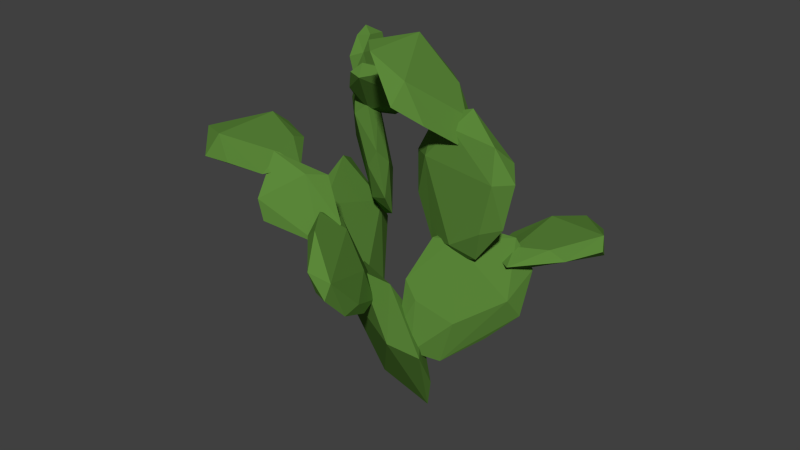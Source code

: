 # Source: pricklypear3.blend  (saved by Blender 2.72.0; exported with 4.5.12 LTS)
import bpy
from mathutils import Matrix  # noqa: F401  (used for matrix-valued properties, if any)

bpy.ops.wm.read_factory_settings(use_empty=True)
scene = bpy.context.scene
scene.name = 'Scene'

# ---- collections
col_collection_1 = bpy.data.collections.new('Collection 1'); scene.collection.children.link(col_collection_1)

# ---- materials (node trees are filled in below, after node groups)
mat_cactus = bpy.data.materials.new('cactus')
mat_cactus.alpha_threshold = 0.0
mat_cactus.use_transparent_shadow = False
mat_cactus.diffuse_color = (0.1063, 0.2462, 0.04208, 1.0)
mat_cactus.roughness = 0.5
mat_cactus.specular_intensity = 0.0

# ---- material node trees

# ---- world
world_world = bpy.data.worlds.new('World'); scene.world = world_world
world_world.color = (0.05088, 0.05088, 0.05088)
world_world.use_sun_shadow = False
world_world.sun_shadow_jitter_overblur = 0.0
world_world.cycles.sampling_method = 'MANUAL'
world_world.cycles.sample_map_resolution = 256

# ---- meshes
me_icosphere_017 = bpy.data.meshes.new('Icosphere.017')
me_icosphere_017.from_pydata([(0.0, 1.355e-09, -1.0), (0.7236, -0.2748, -0.4472), (-0.2764, -0.4447, -0.4472), (-0.8944, 1.355e-09, -0.4472), (-0.2764, 0.4447, -0.4472), (0.7236, 0.2748, -0.4472), (0.3968, -0.6384, 0.4054), (-1.039, -0.3945, 0.4054), (-1.039, 0.3945, 0.4054), (0.3968, 0.6384, 0.4054), (1.284, 5.255e-10, 0.4054), (7.597e-07, 1.375e-09, 1.188), (-0.1625, -0.2614, -0.8507), (0.4253, -0.1615, -0.8507), (0.2629, -0.4229, -0.5257), (0.8506, 1.355e-09, -0.5257), (0.4253, 0.1615, -0.8507), (-0.5257, 1.355e-09, -0.8507), (-0.6882, -0.2614, -0.5257), (-0.1625, 0.2614, -0.8507), (-0.6882, 0.2614, -0.5257), (0.2629, 0.4229, -0.5257), (1.103, -0.1873, -0.06215), (1.103, 0.1873, -0.06215), (1.439e-07, -0.6062, -0.06215), (0.6817, -0.4904, -0.06215), (-1.103, -0.1873, -0.06215), (-0.6817, -0.4904, -0.06215), (-0.6817, 0.4904, -0.06215), (-1.103, 0.1873, -0.06215), (0.6817, 0.4904, -0.06215), (1.439e-07, 0.6062, -0.06215), (0.988, -0.3752, 0.5181), (-0.3774, -0.6071, 0.5181), (-1.221, 5.255e-10, 0.5181), (-0.3774, 0.6071, 0.5181), (0.988, 0.3752, 0.5181), (0.2786, -0.4482, 0.9314), (0.9016, 1.375e-09, 0.9314), (-0.7294, -0.277, 0.9314), (-0.7294, 0.277, 0.9314), (0.2786, 0.4482, 0.9314)], [], [(0, 13, 12), (1, 13, 15), (0, 12, 17), (0, 17, 19), (0, 19, 16), (1, 15, 22), (2, 14, 24), (3, 18, 26), (4, 20, 28), (5, 21, 30), (1, 22, 25), (2, 24, 27), (3, 26, 29), (4, 28, 31), (5, 30, 23), (6, 32, 37), (7, 33, 39), (8, 34, 40), (9, 35, 41), (10, 36, 38), (12, 14, 2), (12, 13, 14), (13, 1, 14), (15, 16, 5), (15, 13, 16), (13, 0, 16), (17, 18, 3), (17, 12, 18), (12, 2, 18), (19, 20, 4), (19, 17, 20), (17, 3, 20), (16, 21, 5), (16, 19, 21), (19, 4, 21), (22, 23, 10), (22, 15, 23), (15, 5, 23), (24, 25, 6), (24, 14, 25), (14, 1, 25), (26, 27, 7), (26, 18, 27), (18, 2, 27), (28, 29, 8), (28, 20, 29), (20, 3, 29), (30, 31, 9), (30, 21, 31), (21, 4, 31), (25, 32, 6), (25, 22, 32), (22, 10, 32), (27, 33, 7), (27, 24, 33), (24, 6, 33), (29, 34, 8), (29, 26, 34), (26, 7, 34), (31, 35, 9), (31, 28, 35), (28, 8, 35), (23, 36, 10), (23, 30, 36), (30, 9, 36), (37, 38, 11), (37, 32, 38), (32, 10, 38), (39, 37, 11), (39, 33, 37), (33, 6, 37), (40, 39, 11), (40, 34, 39), (34, 7, 39), (41, 40, 11), (41, 35, 40), (35, 8, 40), (38, 41, 11), (38, 36, 41), (36, 9, 41)])
me_icosphere_017.materials.append(mat_cactus)
me_icosphere_017.use_remesh_preserve_volume = False
me_icosphere_017.use_remesh_preserve_attributes = False
me_icosphere_017.use_mirror_vertex_groups = False
me_icosphere_017.update()
me_icosphere_016 = bpy.data.meshes.new('Icosphere.016')
me_icosphere_016.from_pydata([(0.0, 1.355e-09, -1.0), (0.7236, -0.2748, -0.4472), (-0.2764, -0.4447, -0.4472), (-0.8944, 1.355e-09, -0.4472), (-0.2764, 0.4447, -0.4472), (0.7236, 0.2748, -0.4472), (0.3968, -0.6384, 0.4054), (-1.039, -0.3945, 0.4054), (-1.039, 0.3945, 0.4054), (0.3968, 0.6384, 0.4054), (1.284, 5.255e-10, 0.4054), (7.597e-07, 1.375e-09, 1.188), (-0.1625, -0.2614, -0.8507), (0.4253, -0.1615, -0.8507), (0.2629, -0.4229, -0.5257), (0.8506, 1.355e-09, -0.5257), (0.4253, 0.1615, -0.8507), (-0.5257, 1.355e-09, -0.8507), (-0.6882, -0.2614, -0.5257), (-0.1625, 0.2614, -0.8507), (-0.6882, 0.2614, -0.5257), (0.2629, 0.4229, -0.5257), (1.103, -0.1873, -0.06215), (1.103, 0.1873, -0.06215), (1.439e-07, -0.6062, -0.06215), (0.6817, -0.4904, -0.06215), (-1.103, -0.1873, -0.06215), (-0.6817, -0.4904, -0.06215), (-0.6817, 0.4904, -0.06215), (-1.103, 0.1873, -0.06215), (0.6817, 0.4904, -0.06215), (1.439e-07, 0.6062, -0.06215), (0.988, -0.3752, 0.5181), (-0.3774, -0.6071, 0.5181), (-1.221, 5.255e-10, 0.5181), (-0.3774, 0.6071, 0.5181), (0.988, 0.3752, 0.5181), (0.2786, -0.4482, 0.9314), (0.9016, 1.375e-09, 0.9314), (-0.7294, -0.277, 0.9314), (-0.7294, 0.277, 0.9314), (0.2786, 0.4482, 0.9314)], [], [(0, 13, 12), (1, 13, 15), (0, 12, 17), (0, 17, 19), (0, 19, 16), (1, 15, 22), (2, 14, 24), (3, 18, 26), (4, 20, 28), (5, 21, 30), (1, 22, 25), (2, 24, 27), (3, 26, 29), (4, 28, 31), (5, 30, 23), (6, 32, 37), (7, 33, 39), (8, 34, 40), (9, 35, 41), (10, 36, 38), (12, 14, 2), (12, 13, 14), (13, 1, 14), (15, 16, 5), (15, 13, 16), (13, 0, 16), (17, 18, 3), (17, 12, 18), (12, 2, 18), (19, 20, 4), (19, 17, 20), (17, 3, 20), (16, 21, 5), (16, 19, 21), (19, 4, 21), (22, 23, 10), (22, 15, 23), (15, 5, 23), (24, 25, 6), (24, 14, 25), (14, 1, 25), (26, 27, 7), (26, 18, 27), (18, 2, 27), (28, 29, 8), (28, 20, 29), (20, 3, 29), (30, 31, 9), (30, 21, 31), (21, 4, 31), (25, 32, 6), (25, 22, 32), (22, 10, 32), (27, 33, 7), (27, 24, 33), (24, 6, 33), (29, 34, 8), (29, 26, 34), (26, 7, 34), (31, 35, 9), (31, 28, 35), (28, 8, 35), (23, 36, 10), (23, 30, 36), (30, 9, 36), (37, 38, 11), (37, 32, 38), (32, 10, 38), (39, 37, 11), (39, 33, 37), (33, 6, 37), (40, 39, 11), (40, 34, 39), (34, 7, 39), (41, 40, 11), (41, 35, 40), (35, 8, 40), (38, 41, 11), (38, 36, 41), (36, 9, 41)])
me_icosphere_016.materials.append(mat_cactus)
me_icosphere_016.use_remesh_preserve_volume = False
me_icosphere_016.use_remesh_preserve_attributes = False
me_icosphere_016.use_mirror_vertex_groups = False
me_icosphere_016.update()
me_icosphere_015 = bpy.data.meshes.new('Icosphere.015')
me_icosphere_015.from_pydata([(0.0, 1.355e-09, -1.0), (0.7236, -0.2748, -0.4472), (-0.2764, -0.4447, -0.4472), (-0.8944, 1.355e-09, -0.4472), (-0.2764, 0.4447, -0.4472), (0.7236, 0.2748, -0.4472), (0.3968, -0.6384, 0.4054), (-1.039, -0.3945, 0.4054), (-1.039, 0.3945, 0.4054), (0.3968, 0.6384, 0.4054), (1.284, 5.255e-10, 0.4054), (7.597e-07, 1.375e-09, 1.188), (-0.1625, -0.2614, -0.8507), (0.4253, -0.1615, -0.8507), (0.2629, -0.4229, -0.5257), (0.8506, 1.355e-09, -0.5257), (0.4253, 0.1615, -0.8507), (-0.5257, 1.355e-09, -0.8507), (-0.6882, -0.2614, -0.5257), (-0.1625, 0.2614, -0.8507), (-0.6882, 0.2614, -0.5257), (0.2629, 0.4229, -0.5257), (1.103, -0.1873, -0.06215), (1.103, 0.1873, -0.06215), (1.439e-07, -0.6062, -0.06215), (0.6817, -0.4904, -0.06215), (-1.103, -0.1873, -0.06215), (-0.6817, -0.4904, -0.06215), (-0.6817, 0.4904, -0.06215), (-1.103, 0.1873, -0.06215), (0.6817, 0.4904, -0.06215), (1.439e-07, 0.6062, -0.06215), (0.988, -0.3752, 0.5181), (-0.3774, -0.6071, 0.5181), (-1.221, 5.255e-10, 0.5181), (-0.3774, 0.6071, 0.5181), (0.988, 0.3752, 0.5181), (0.2786, -0.4482, 0.9314), (0.9016, 1.375e-09, 0.9314), (-0.7294, -0.277, 0.9314), (-0.7294, 0.277, 0.9314), (0.2786, 0.4482, 0.9314)], [], [(0, 13, 12), (1, 13, 15), (0, 12, 17), (0, 17, 19), (0, 19, 16), (1, 15, 22), (2, 14, 24), (3, 18, 26), (4, 20, 28), (5, 21, 30), (1, 22, 25), (2, 24, 27), (3, 26, 29), (4, 28, 31), (5, 30, 23), (6, 32, 37), (7, 33, 39), (8, 34, 40), (9, 35, 41), (10, 36, 38), (12, 14, 2), (12, 13, 14), (13, 1, 14), (15, 16, 5), (15, 13, 16), (13, 0, 16), (17, 18, 3), (17, 12, 18), (12, 2, 18), (19, 20, 4), (19, 17, 20), (17, 3, 20), (16, 21, 5), (16, 19, 21), (19, 4, 21), (22, 23, 10), (22, 15, 23), (15, 5, 23), (24, 25, 6), (24, 14, 25), (14, 1, 25), (26, 27, 7), (26, 18, 27), (18, 2, 27), (28, 29, 8), (28, 20, 29), (20, 3, 29), (30, 31, 9), (30, 21, 31), (21, 4, 31), (25, 32, 6), (25, 22, 32), (22, 10, 32), (27, 33, 7), (27, 24, 33), (24, 6, 33), (29, 34, 8), (29, 26, 34), (26, 7, 34), (31, 35, 9), (31, 28, 35), (28, 8, 35), (23, 36, 10), (23, 30, 36), (30, 9, 36), (37, 38, 11), (37, 32, 38), (32, 10, 38), (39, 37, 11), (39, 33, 37), (33, 6, 37), (40, 39, 11), (40, 34, 39), (34, 7, 39), (41, 40, 11), (41, 35, 40), (35, 8, 40), (38, 41, 11), (38, 36, 41), (36, 9, 41)])
me_icosphere_015.materials.append(mat_cactus)
me_icosphere_015.use_remesh_preserve_volume = False
me_icosphere_015.use_remesh_preserve_attributes = False
me_icosphere_015.use_mirror_vertex_groups = False
me_icosphere_015.update()
me_icosphere_014 = bpy.data.meshes.new('Icosphere.014')
me_icosphere_014.from_pydata([(0.0, 1.355e-09, -1.0), (0.7236, -0.2748, -0.4472), (-0.2764, -0.4447, -0.4472), (-0.8944, 1.355e-09, -0.4472), (-0.2764, 0.4447, -0.4472), (0.7236, 0.2748, -0.4472), (0.3968, -0.6384, 0.4054), (-1.039, -0.3945, 0.4054), (-1.039, 0.3945, 0.4054), (0.3968, 0.6384, 0.4054), (1.284, 5.255e-10, 0.4054), (7.597e-07, 1.375e-09, 1.188), (-0.1625, -0.2614, -0.8507), (0.4253, -0.1615, -0.8507), (0.2629, -0.4229, -0.5257), (0.8506, 1.355e-09, -0.5257), (0.4253, 0.1615, -0.8507), (-0.5257, 1.355e-09, -0.8507), (-0.6882, -0.2614, -0.5257), (-0.1625, 0.2614, -0.8507), (-0.6882, 0.2614, -0.5257), (0.2629, 0.4229, -0.5257), (1.103, -0.1873, -0.06215), (1.103, 0.1873, -0.06215), (1.439e-07, -0.6062, -0.06215), (0.6817, -0.4904, -0.06215), (-1.103, -0.1873, -0.06215), (-0.6817, -0.4904, -0.06215), (-0.6817, 0.4904, -0.06215), (-1.103, 0.1873, -0.06215), (0.6817, 0.4904, -0.06215), (1.439e-07, 0.6062, -0.06215), (0.988, -0.3752, 0.5181), (-0.3774, -0.6071, 0.5181), (-1.221, 5.255e-10, 0.5181), (-0.3774, 0.6071, 0.5181), (0.988, 0.3752, 0.5181), (0.2786, -0.4482, 0.9314), (0.9016, 1.375e-09, 0.9314), (-0.7294, -0.277, 0.9314), (-0.7294, 0.277, 0.9314), (0.2786, 0.4482, 0.9314)], [], [(0, 13, 12), (1, 13, 15), (0, 12, 17), (0, 17, 19), (0, 19, 16), (1, 15, 22), (2, 14, 24), (3, 18, 26), (4, 20, 28), (5, 21, 30), (1, 22, 25), (2, 24, 27), (3, 26, 29), (4, 28, 31), (5, 30, 23), (6, 32, 37), (7, 33, 39), (8, 34, 40), (9, 35, 41), (10, 36, 38), (12, 14, 2), (12, 13, 14), (13, 1, 14), (15, 16, 5), (15, 13, 16), (13, 0, 16), (17, 18, 3), (17, 12, 18), (12, 2, 18), (19, 20, 4), (19, 17, 20), (17, 3, 20), (16, 21, 5), (16, 19, 21), (19, 4, 21), (22, 23, 10), (22, 15, 23), (15, 5, 23), (24, 25, 6), (24, 14, 25), (14, 1, 25), (26, 27, 7), (26, 18, 27), (18, 2, 27), (28, 29, 8), (28, 20, 29), (20, 3, 29), (30, 31, 9), (30, 21, 31), (21, 4, 31), (25, 32, 6), (25, 22, 32), (22, 10, 32), (27, 33, 7), (27, 24, 33), (24, 6, 33), (29, 34, 8), (29, 26, 34), (26, 7, 34), (31, 35, 9), (31, 28, 35), (28, 8, 35), (23, 36, 10), (23, 30, 36), (30, 9, 36), (37, 38, 11), (37, 32, 38), (32, 10, 38), (39, 37, 11), (39, 33, 37), (33, 6, 37), (40, 39, 11), (40, 34, 39), (34, 7, 39), (41, 40, 11), (41, 35, 40), (35, 8, 40), (38, 41, 11), (38, 36, 41), (36, 9, 41)])
me_icosphere_014.materials.append(mat_cactus)
me_icosphere_014.use_remesh_preserve_volume = False
me_icosphere_014.use_remesh_preserve_attributes = False
me_icosphere_014.use_mirror_vertex_groups = False
me_icosphere_014.update()
me_icosphere_012 = bpy.data.meshes.new('Icosphere.012')
me_icosphere_012.from_pydata([(0.0, 1.355e-09, -1.0), (0.7236, -0.2748, -0.4472), (-0.2764, -0.4447, -0.4472), (-0.8944, 1.355e-09, -0.4472), (-0.2764, 0.4447, -0.4472), (0.7236, 0.2748, -0.4472), (0.3968, -0.6384, 0.4054), (-1.039, -0.3945, 0.4054), (-1.039, 0.3945, 0.4054), (0.3968, 0.6384, 0.4054), (1.284, 5.255e-10, 0.4054), (7.597e-07, 1.375e-09, 1.188), (-0.1625, -0.2614, -0.8507), (0.4253, -0.1615, -0.8507), (0.2629, -0.4229, -0.5257), (0.8506, 1.355e-09, -0.5257), (0.4253, 0.1615, -0.8507), (-0.5257, 1.355e-09, -0.8507), (-0.6882, -0.2614, -0.5257), (-0.1625, 0.2614, -0.8507), (-0.6882, 0.2614, -0.5257), (0.2629, 0.4229, -0.5257), (1.103, -0.1873, -0.06215), (1.103, 0.1873, -0.06215), (1.439e-07, -0.6062, -0.06215), (0.6817, -0.4904, -0.06215), (-1.103, -0.1873, -0.06215), (-0.6817, -0.4904, -0.06215), (-0.6817, 0.4904, -0.06215), (-1.103, 0.1873, -0.06215), (0.6817, 0.4904, -0.06215), (1.439e-07, 0.6062, -0.06215), (0.988, -0.3752, 0.5181), (-0.3774, -0.6071, 0.5181), (-1.221, 5.255e-10, 0.5181), (-0.3774, 0.6071, 0.5181), (0.988, 0.3752, 0.5181), (0.2786, -0.4482, 0.9314), (0.9016, 1.375e-09, 0.9314), (-0.7294, -0.277, 0.9314), (-0.7294, 0.277, 0.9314), (0.2786, 0.4482, 0.9314)], [], [(0, 13, 12), (1, 13, 15), (0, 12, 17), (0, 17, 19), (0, 19, 16), (1, 15, 22), (2, 14, 24), (3, 18, 26), (4, 20, 28), (5, 21, 30), (1, 22, 25), (2, 24, 27), (3, 26, 29), (4, 28, 31), (5, 30, 23), (6, 32, 37), (7, 33, 39), (8, 34, 40), (9, 35, 41), (10, 36, 38), (12, 14, 2), (12, 13, 14), (13, 1, 14), (15, 16, 5), (15, 13, 16), (13, 0, 16), (17, 18, 3), (17, 12, 18), (12, 2, 18), (19, 20, 4), (19, 17, 20), (17, 3, 20), (16, 21, 5), (16, 19, 21), (19, 4, 21), (22, 23, 10), (22, 15, 23), (15, 5, 23), (24, 25, 6), (24, 14, 25), (14, 1, 25), (26, 27, 7), (26, 18, 27), (18, 2, 27), (28, 29, 8), (28, 20, 29), (20, 3, 29), (30, 31, 9), (30, 21, 31), (21, 4, 31), (25, 32, 6), (25, 22, 32), (22, 10, 32), (27, 33, 7), (27, 24, 33), (24, 6, 33), (29, 34, 8), (29, 26, 34), (26, 7, 34), (31, 35, 9), (31, 28, 35), (28, 8, 35), (23, 36, 10), (23, 30, 36), (30, 9, 36), (37, 38, 11), (37, 32, 38), (32, 10, 38), (39, 37, 11), (39, 33, 37), (33, 6, 37), (40, 39, 11), (40, 34, 39), (34, 7, 39), (41, 40, 11), (41, 35, 40), (35, 8, 40), (38, 41, 11), (38, 36, 41), (36, 9, 41)])
me_icosphere_012.materials.append(mat_cactus)
me_icosphere_012.use_remesh_preserve_volume = False
me_icosphere_012.use_remesh_preserve_attributes = False
me_icosphere_012.use_mirror_vertex_groups = False
me_icosphere_012.update()
me_icosphere_010 = bpy.data.meshes.new('Icosphere.010')
me_icosphere_010.from_pydata([(0.0, 1.355e-09, -1.0), (0.7236, -0.2748, -0.4472), (-0.2764, -0.4447, -0.4472), (-0.8944, 1.355e-09, -0.4472), (-0.2764, 0.4447, -0.4472), (0.7236, 0.2748, -0.4472), (0.3968, -0.6384, 0.4054), (-1.039, -0.3945, 0.4054), (-1.039, 0.3945, 0.4054), (0.3968, 0.6384, 0.4054), (1.284, 5.255e-10, 0.4054), (7.597e-07, 1.375e-09, 1.188), (-0.1625, -0.2614, -0.8507), (0.4253, -0.1615, -0.8507), (0.2629, -0.4229, -0.5257), (0.8506, 1.355e-09, -0.5257), (0.4253, 0.1615, -0.8507), (-0.5257, 1.355e-09, -0.8507), (-0.6882, -0.2614, -0.5257), (-0.1625, 0.2614, -0.8507), (-0.6882, 0.2614, -0.5257), (0.2629, 0.4229, -0.5257), (1.103, -0.1873, -0.06215), (1.103, 0.1873, -0.06215), (1.439e-07, -0.6062, -0.06215), (0.6817, -0.4904, -0.06215), (-1.103, -0.1873, -0.06215), (-0.6817, -0.4904, -0.06215), (-0.6817, 0.4904, -0.06215), (-1.103, 0.1873, -0.06215), (0.6817, 0.4904, -0.06215), (1.439e-07, 0.6062, -0.06215), (0.988, -0.3752, 0.5181), (-0.3774, -0.6071, 0.5181), (-1.221, 5.255e-10, 0.5181), (-0.3774, 0.6071, 0.5181), (0.988, 0.3752, 0.5181), (0.2786, -0.4482, 0.9314), (0.9016, 1.375e-09, 0.9314), (-0.7294, -0.277, 0.9314), (-0.7294, 0.277, 0.9314), (0.2786, 0.4482, 0.9314)], [], [(0, 13, 12), (1, 13, 15), (0, 12, 17), (0, 17, 19), (0, 19, 16), (1, 15, 22), (2, 14, 24), (3, 18, 26), (4, 20, 28), (5, 21, 30), (1, 22, 25), (2, 24, 27), (3, 26, 29), (4, 28, 31), (5, 30, 23), (6, 32, 37), (7, 33, 39), (8, 34, 40), (9, 35, 41), (10, 36, 38), (12, 14, 2), (12, 13, 14), (13, 1, 14), (15, 16, 5), (15, 13, 16), (13, 0, 16), (17, 18, 3), (17, 12, 18), (12, 2, 18), (19, 20, 4), (19, 17, 20), (17, 3, 20), (16, 21, 5), (16, 19, 21), (19, 4, 21), (22, 23, 10), (22, 15, 23), (15, 5, 23), (24, 25, 6), (24, 14, 25), (14, 1, 25), (26, 27, 7), (26, 18, 27), (18, 2, 27), (28, 29, 8), (28, 20, 29), (20, 3, 29), (30, 31, 9), (30, 21, 31), (21, 4, 31), (25, 32, 6), (25, 22, 32), (22, 10, 32), (27, 33, 7), (27, 24, 33), (24, 6, 33), (29, 34, 8), (29, 26, 34), (26, 7, 34), (31, 35, 9), (31, 28, 35), (28, 8, 35), (23, 36, 10), (23, 30, 36), (30, 9, 36), (37, 38, 11), (37, 32, 38), (32, 10, 38), (39, 37, 11), (39, 33, 37), (33, 6, 37), (40, 39, 11), (40, 34, 39), (34, 7, 39), (41, 40, 11), (41, 35, 40), (35, 8, 40), (38, 41, 11), (38, 36, 41), (36, 9, 41)])
me_icosphere_010.materials.append(mat_cactus)
me_icosphere_010.use_remesh_preserve_volume = False
me_icosphere_010.use_remesh_preserve_attributes = False
me_icosphere_010.use_mirror_vertex_groups = False
me_icosphere_010.update()
me_icosphere_006 = bpy.data.meshes.new('Icosphere.006')
me_icosphere_006.from_pydata([(0.0, 1.355e-09, -1.0), (0.7236, -0.2748, -0.4472), (-0.2764, -0.4447, -0.4472), (-0.8944, 1.355e-09, -0.4472), (-0.2764, 0.4447, -0.4472), (0.7236, 0.2748, -0.4472), (0.3968, -0.6384, 0.4054), (-1.039, -0.3945, 0.4054), (-1.039, 0.3945, 0.4054), (0.3968, 0.6384, 0.4054), (1.284, 5.255e-10, 0.4054), (7.597e-07, 1.375e-09, 1.188), (-0.1625, -0.2614, -0.8507), (0.4253, -0.1615, -0.8507), (0.2629, -0.4229, -0.5257), (0.8506, 1.355e-09, -0.5257), (0.4253, 0.1615, -0.8507), (-0.5257, 1.355e-09, -0.8507), (-0.6882, -0.2614, -0.5257), (-0.1625, 0.2614, -0.8507), (-0.6882, 0.2614, -0.5257), (0.2629, 0.4229, -0.5257), (1.103, -0.1873, -0.06215), (1.103, 0.1873, -0.06215), (1.439e-07, -0.6062, -0.06215), (0.6817, -0.4904, -0.06215), (-1.103, -0.1873, -0.06215), (-0.6817, -0.4904, -0.06215), (-0.6817, 0.4904, -0.06215), (-1.103, 0.1873, -0.06215), (0.6817, 0.4904, -0.06215), (1.439e-07, 0.6062, -0.06215), (0.988, -0.3752, 0.5181), (-0.3774, -0.6071, 0.5181), (-1.221, 5.255e-10, 0.5181), (-0.3774, 0.6071, 0.5181), (0.988, 0.3752, 0.5181), (0.2786, -0.4482, 0.9314), (0.9016, 1.375e-09, 0.9314), (-0.7294, -0.277, 0.9314), (-0.7294, 0.277, 0.9314), (0.2786, 0.4482, 0.9314)], [], [(0, 13, 12), (1, 13, 15), (0, 12, 17), (0, 17, 19), (0, 19, 16), (1, 15, 22), (2, 14, 24), (3, 18, 26), (4, 20, 28), (5, 21, 30), (1, 22, 25), (2, 24, 27), (3, 26, 29), (4, 28, 31), (5, 30, 23), (6, 32, 37), (7, 33, 39), (8, 34, 40), (9, 35, 41), (10, 36, 38), (12, 14, 2), (12, 13, 14), (13, 1, 14), (15, 16, 5), (15, 13, 16), (13, 0, 16), (17, 18, 3), (17, 12, 18), (12, 2, 18), (19, 20, 4), (19, 17, 20), (17, 3, 20), (16, 21, 5), (16, 19, 21), (19, 4, 21), (22, 23, 10), (22, 15, 23), (15, 5, 23), (24, 25, 6), (24, 14, 25), (14, 1, 25), (26, 27, 7), (26, 18, 27), (18, 2, 27), (28, 29, 8), (28, 20, 29), (20, 3, 29), (30, 31, 9), (30, 21, 31), (21, 4, 31), (25, 32, 6), (25, 22, 32), (22, 10, 32), (27, 33, 7), (27, 24, 33), (24, 6, 33), (29, 34, 8), (29, 26, 34), (26, 7, 34), (31, 35, 9), (31, 28, 35), (28, 8, 35), (23, 36, 10), (23, 30, 36), (30, 9, 36), (37, 38, 11), (37, 32, 38), (32, 10, 38), (39, 37, 11), (39, 33, 37), (33, 6, 37), (40, 39, 11), (40, 34, 39), (34, 7, 39), (41, 40, 11), (41, 35, 40), (35, 8, 40), (38, 41, 11), (38, 36, 41), (36, 9, 41)])
me_icosphere_006.materials.append(mat_cactus)
me_icosphere_006.use_remesh_preserve_volume = False
me_icosphere_006.use_remesh_preserve_attributes = False
me_icosphere_006.use_mirror_vertex_groups = False
me_icosphere_006.update()
me_icosphere_005 = bpy.data.meshes.new('Icosphere.005')
me_icosphere_005.from_pydata([(0.0, 1.355e-09, -1.0), (0.7236, -0.2748, -0.4472), (-0.2764, -0.4447, -0.4472), (-0.8944, 1.355e-09, -0.4472), (-0.2764, 0.4447, -0.4472), (0.7236, 0.2748, -0.4472), (0.3968, -0.6384, 0.4054), (-1.039, -0.3945, 0.4054), (-1.039, 0.3945, 0.4054), (0.3968, 0.6384, 0.4054), (1.284, 5.255e-10, 0.4054), (7.597e-07, 1.375e-09, 1.188), (-0.1625, -0.2614, -0.8507), (0.4253, -0.1615, -0.8507), (0.2629, -0.4229, -0.5257), (0.8506, 1.355e-09, -0.5257), (0.4253, 0.1615, -0.8507), (-0.5257, 1.355e-09, -0.8507), (-0.6882, -0.2614, -0.5257), (-0.1625, 0.2614, -0.8507), (-0.6882, 0.2614, -0.5257), (0.2629, 0.4229, -0.5257), (1.103, -0.1873, -0.06215), (1.103, 0.1873, -0.06215), (1.439e-07, -0.6062, -0.06215), (0.6817, -0.4904, -0.06215), (-1.103, -0.1873, -0.06215), (-0.6817, -0.4904, -0.06215), (-0.6817, 0.4904, -0.06215), (-1.103, 0.1873, -0.06215), (0.6817, 0.4904, -0.06215), (1.439e-07, 0.6062, -0.06215), (0.988, -0.3752, 0.5181), (-0.3774, -0.6071, 0.5181), (-1.221, 5.255e-10, 0.5181), (-0.3774, 0.6071, 0.5181), (0.988, 0.3752, 0.5181), (0.2786, -0.4482, 0.9314), (0.9016, 1.375e-09, 0.9314), (-0.7294, -0.277, 0.9314), (-0.7294, 0.277, 0.9314), (0.2786, 0.4482, 0.9314)], [], [(0, 13, 12), (1, 13, 15), (0, 12, 17), (0, 17, 19), (0, 19, 16), (1, 15, 22), (2, 14, 24), (3, 18, 26), (4, 20, 28), (5, 21, 30), (1, 22, 25), (2, 24, 27), (3, 26, 29), (4, 28, 31), (5, 30, 23), (6, 32, 37), (7, 33, 39), (8, 34, 40), (9, 35, 41), (10, 36, 38), (12, 14, 2), (12, 13, 14), (13, 1, 14), (15, 16, 5), (15, 13, 16), (13, 0, 16), (17, 18, 3), (17, 12, 18), (12, 2, 18), (19, 20, 4), (19, 17, 20), (17, 3, 20), (16, 21, 5), (16, 19, 21), (19, 4, 21), (22, 23, 10), (22, 15, 23), (15, 5, 23), (24, 25, 6), (24, 14, 25), (14, 1, 25), (26, 27, 7), (26, 18, 27), (18, 2, 27), (28, 29, 8), (28, 20, 29), (20, 3, 29), (30, 31, 9), (30, 21, 31), (21, 4, 31), (25, 32, 6), (25, 22, 32), (22, 10, 32), (27, 33, 7), (27, 24, 33), (24, 6, 33), (29, 34, 8), (29, 26, 34), (26, 7, 34), (31, 35, 9), (31, 28, 35), (28, 8, 35), (23, 36, 10), (23, 30, 36), (30, 9, 36), (37, 38, 11), (37, 32, 38), (32, 10, 38), (39, 37, 11), (39, 33, 37), (33, 6, 37), (40, 39, 11), (40, 34, 39), (34, 7, 39), (41, 40, 11), (41, 35, 40), (35, 8, 40), (38, 41, 11), (38, 36, 41), (36, 9, 41)])
me_icosphere_005.materials.append(mat_cactus)
me_icosphere_005.use_remesh_preserve_volume = False
me_icosphere_005.use_remesh_preserve_attributes = False
me_icosphere_005.use_mirror_vertex_groups = False
me_icosphere_005.update()
me_icosphere_004 = bpy.data.meshes.new('Icosphere.004')
me_icosphere_004.from_pydata([(0.0, 1.355e-09, -1.0), (0.7236, -0.2748, -0.4472), (-0.2764, -0.4447, -0.4472), (-0.8944, 1.355e-09, -0.4472), (-0.2764, 0.4447, -0.4472), (0.7236, 0.2748, -0.4472), (0.3968, -0.6384, 0.4054), (-1.039, -0.3945, 0.4054), (-1.039, 0.3945, 0.4054), (0.3968, 0.6384, 0.4054), (1.284, 5.255e-10, 0.4054), (7.597e-07, 1.375e-09, 1.188), (-0.1625, -0.2614, -0.8507), (0.4253, -0.1615, -0.8507), (0.2629, -0.4229, -0.5257), (0.8506, 1.355e-09, -0.5257), (0.4253, 0.1615, -0.8507), (-0.5257, 1.355e-09, -0.8507), (-0.6882, -0.2614, -0.5257), (-0.1625, 0.2614, -0.8507), (-0.6882, 0.2614, -0.5257), (0.2629, 0.4229, -0.5257), (1.103, -0.1873, -0.06215), (1.103, 0.1873, -0.06215), (1.439e-07, -0.6062, -0.06215), (0.6817, -0.4904, -0.06215), (-1.103, -0.1873, -0.06215), (-0.6817, -0.4904, -0.06215), (-0.6817, 0.4904, -0.06215), (-1.103, 0.1873, -0.06215), (0.6817, 0.4904, -0.06215), (1.439e-07, 0.6062, -0.06215), (0.988, -0.3752, 0.5181), (-0.3774, -0.6071, 0.5181), (-1.221, 5.255e-10, 0.5181), (-0.3774, 0.6071, 0.5181), (0.988, 0.3752, 0.5181), (0.2786, -0.4482, 0.9314), (0.9016, 1.375e-09, 0.9314), (-0.7294, -0.277, 0.9314), (-0.7294, 0.277, 0.9314), (0.2786, 0.4482, 0.9314)], [], [(0, 13, 12), (1, 13, 15), (0, 12, 17), (0, 17, 19), (0, 19, 16), (1, 15, 22), (2, 14, 24), (3, 18, 26), (4, 20, 28), (5, 21, 30), (1, 22, 25), (2, 24, 27), (3, 26, 29), (4, 28, 31), (5, 30, 23), (6, 32, 37), (7, 33, 39), (8, 34, 40), (9, 35, 41), (10, 36, 38), (12, 14, 2), (12, 13, 14), (13, 1, 14), (15, 16, 5), (15, 13, 16), (13, 0, 16), (17, 18, 3), (17, 12, 18), (12, 2, 18), (19, 20, 4), (19, 17, 20), (17, 3, 20), (16, 21, 5), (16, 19, 21), (19, 4, 21), (22, 23, 10), (22, 15, 23), (15, 5, 23), (24, 25, 6), (24, 14, 25), (14, 1, 25), (26, 27, 7), (26, 18, 27), (18, 2, 27), (28, 29, 8), (28, 20, 29), (20, 3, 29), (30, 31, 9), (30, 21, 31), (21, 4, 31), (25, 32, 6), (25, 22, 32), (22, 10, 32), (27, 33, 7), (27, 24, 33), (24, 6, 33), (29, 34, 8), (29, 26, 34), (26, 7, 34), (31, 35, 9), (31, 28, 35), (28, 8, 35), (23, 36, 10), (23, 30, 36), (30, 9, 36), (37, 38, 11), (37, 32, 38), (32, 10, 38), (39, 37, 11), (39, 33, 37), (33, 6, 37), (40, 39, 11), (40, 34, 39), (34, 7, 39), (41, 40, 11), (41, 35, 40), (35, 8, 40), (38, 41, 11), (38, 36, 41), (36, 9, 41)])
me_icosphere_004.materials.append(mat_cactus)
me_icosphere_004.use_remesh_preserve_volume = False
me_icosphere_004.use_remesh_preserve_attributes = False
me_icosphere_004.use_mirror_vertex_groups = False
me_icosphere_004.update()
me_icosphere_003 = bpy.data.meshes.new('Icosphere.003')
me_icosphere_003.from_pydata([(0.0, 1.355e-09, -1.0), (0.7236, -0.2748, -0.4472), (-0.2764, -0.4447, -0.4472), (-0.8944, 1.355e-09, -0.4472), (-0.2764, 0.4447, -0.4472), (0.7236, 0.2748, -0.4472), (0.3968, -0.6384, 0.4054), (-1.039, -0.3945, 0.4054), (-1.039, 0.3945, 0.4054), (0.3968, 0.6384, 0.4054), (1.284, 5.255e-10, 0.4054), (7.597e-07, 1.375e-09, 1.188), (-0.1625, -0.2614, -0.8507), (0.4253, -0.1615, -0.8507), (0.2629, -0.4229, -0.5257), (0.8506, 1.355e-09, -0.5257), (0.4253, 0.1615, -0.8507), (-0.5257, 1.355e-09, -0.8507), (-0.6882, -0.2614, -0.5257), (-0.1625, 0.2614, -0.8507), (-0.6882, 0.2614, -0.5257), (0.2629, 0.4229, -0.5257), (1.103, -0.1873, -0.06215), (1.103, 0.1873, -0.06215), (1.439e-07, -0.6062, -0.06215), (0.6817, -0.4904, -0.06215), (-1.103, -0.1873, -0.06215), (-0.6817, -0.4904, -0.06215), (-0.6817, 0.4904, -0.06215), (-1.103, 0.1873, -0.06215), (0.6817, 0.4904, -0.06215), (1.439e-07, 0.6062, -0.06215), (0.988, -0.3752, 0.5181), (-0.3774, -0.6071, 0.5181), (-1.221, 5.255e-10, 0.5181), (-0.3774, 0.6071, 0.5181), (0.988, 0.3752, 0.5181), (0.2786, -0.4482, 0.9314), (0.9016, 1.375e-09, 0.9314), (-0.7294, -0.277, 0.9314), (-0.7294, 0.277, 0.9314), (0.2786, 0.4482, 0.9314)], [], [(0, 13, 12), (1, 13, 15), (0, 12, 17), (0, 17, 19), (0, 19, 16), (1, 15, 22), (2, 14, 24), (3, 18, 26), (4, 20, 28), (5, 21, 30), (1, 22, 25), (2, 24, 27), (3, 26, 29), (4, 28, 31), (5, 30, 23), (6, 32, 37), (7, 33, 39), (8, 34, 40), (9, 35, 41), (10, 36, 38), (12, 14, 2), (12, 13, 14), (13, 1, 14), (15, 16, 5), (15, 13, 16), (13, 0, 16), (17, 18, 3), (17, 12, 18), (12, 2, 18), (19, 20, 4), (19, 17, 20), (17, 3, 20), (16, 21, 5), (16, 19, 21), (19, 4, 21), (22, 23, 10), (22, 15, 23), (15, 5, 23), (24, 25, 6), (24, 14, 25), (14, 1, 25), (26, 27, 7), (26, 18, 27), (18, 2, 27), (28, 29, 8), (28, 20, 29), (20, 3, 29), (30, 31, 9), (30, 21, 31), (21, 4, 31), (25, 32, 6), (25, 22, 32), (22, 10, 32), (27, 33, 7), (27, 24, 33), (24, 6, 33), (29, 34, 8), (29, 26, 34), (26, 7, 34), (31, 35, 9), (31, 28, 35), (28, 8, 35), (23, 36, 10), (23, 30, 36), (30, 9, 36), (37, 38, 11), (37, 32, 38), (32, 10, 38), (39, 37, 11), (39, 33, 37), (33, 6, 37), (40, 39, 11), (40, 34, 39), (34, 7, 39), (41, 40, 11), (41, 35, 40), (35, 8, 40), (38, 41, 11), (38, 36, 41), (36, 9, 41)])
me_icosphere_003.materials.append(mat_cactus)
me_icosphere_003.use_remesh_preserve_volume = False
me_icosphere_003.use_remesh_preserve_attributes = False
me_icosphere_003.use_mirror_vertex_groups = False
me_icosphere_003.update()
me_icosphere_002 = bpy.data.meshes.new('Icosphere.002')
me_icosphere_002.from_pydata([(0.0, 1.355e-09, -1.0), (0.7236, -0.2748, -0.4472), (-0.2764, -0.4447, -0.4472), (-0.8944, 1.355e-09, -0.4472), (-0.2764, 0.4447, -0.4472), (0.7236, 0.2748, -0.4472), (0.3968, -0.6384, 0.4054), (-1.039, -0.3945, 0.4054), (-1.039, 0.3945, 0.4054), (0.3968, 0.6384, 0.4054), (1.284, 5.255e-10, 0.4054), (7.597e-07, 1.375e-09, 1.188), (-0.1625, -0.2614, -0.8507), (0.4253, -0.1615, -0.8507), (0.2629, -0.4229, -0.5257), (0.8506, 1.355e-09, -0.5257), (0.4253, 0.1615, -0.8507), (-0.5257, 1.355e-09, -0.8507), (-0.6882, -0.2614, -0.5257), (-0.1625, 0.2614, -0.8507), (-0.6882, 0.2614, -0.5257), (0.2629, 0.4229, -0.5257), (1.103, -0.1873, -0.06215), (1.103, 0.1873, -0.06215), (1.439e-07, -0.6062, -0.06215), (0.6817, -0.4904, -0.06215), (-1.103, -0.1873, -0.06215), (-0.6817, -0.4904, -0.06215), (-0.6817, 0.4904, -0.06215), (-1.103, 0.1873, -0.06215), (0.6817, 0.4904, -0.06215), (1.439e-07, 0.6062, -0.06215), (0.988, -0.3752, 0.5181), (-0.3774, -0.6071, 0.5181), (-1.221, 5.255e-10, 0.5181), (-0.3774, 0.6071, 0.5181), (0.988, 0.3752, 0.5181), (0.2786, -0.4482, 0.9314), (0.9016, 1.375e-09, 0.9314), (-0.7294, -0.277, 0.9314), (-0.7294, 0.277, 0.9314), (0.2786, 0.4482, 0.9314)], [], [(0, 13, 12), (1, 13, 15), (0, 12, 17), (0, 17, 19), (0, 19, 16), (1, 15, 22), (2, 14, 24), (3, 18, 26), (4, 20, 28), (5, 21, 30), (1, 22, 25), (2, 24, 27), (3, 26, 29), (4, 28, 31), (5, 30, 23), (6, 32, 37), (7, 33, 39), (8, 34, 40), (9, 35, 41), (10, 36, 38), (12, 14, 2), (12, 13, 14), (13, 1, 14), (15, 16, 5), (15, 13, 16), (13, 0, 16), (17, 18, 3), (17, 12, 18), (12, 2, 18), (19, 20, 4), (19, 17, 20), (17, 3, 20), (16, 21, 5), (16, 19, 21), (19, 4, 21), (22, 23, 10), (22, 15, 23), (15, 5, 23), (24, 25, 6), (24, 14, 25), (14, 1, 25), (26, 27, 7), (26, 18, 27), (18, 2, 27), (28, 29, 8), (28, 20, 29), (20, 3, 29), (30, 31, 9), (30, 21, 31), (21, 4, 31), (25, 32, 6), (25, 22, 32), (22, 10, 32), (27, 33, 7), (27, 24, 33), (24, 6, 33), (29, 34, 8), (29, 26, 34), (26, 7, 34), (31, 35, 9), (31, 28, 35), (28, 8, 35), (23, 36, 10), (23, 30, 36), (30, 9, 36), (37, 38, 11), (37, 32, 38), (32, 10, 38), (39, 37, 11), (39, 33, 37), (33, 6, 37), (40, 39, 11), (40, 34, 39), (34, 7, 39), (41, 40, 11), (41, 35, 40), (35, 8, 40), (38, 41, 11), (38, 36, 41), (36, 9, 41)])
me_icosphere_002.materials.append(mat_cactus)
me_icosphere_002.use_remesh_preserve_volume = False
me_icosphere_002.use_remesh_preserve_attributes = False
me_icosphere_002.use_mirror_vertex_groups = False
me_icosphere_002.update()
me_icosphere_001 = bpy.data.meshes.new('Icosphere.001')
me_icosphere_001.from_pydata([(0.0, 1.355e-09, -1.0), (0.7236, -0.2748, -0.4472), (-0.2764, -0.4447, -0.4472), (-0.8944, 1.355e-09, -0.4472), (-0.2764, 0.4447, -0.4472), (0.7236, 0.2748, -0.4472), (0.3968, -0.6384, 0.4054), (-1.039, -0.3945, 0.4054), (-1.039, 0.3945, 0.4054), (0.3968, 0.6384, 0.4054), (1.284, 5.255e-10, 0.4054), (7.597e-07, 1.375e-09, 1.188), (-0.1625, -0.2614, -0.8507), (0.4253, -0.1615, -0.8507), (0.2629, -0.4229, -0.5257), (0.8506, 1.355e-09, -0.5257), (0.4253, 0.1615, -0.8507), (-0.5257, 1.355e-09, -0.8507), (-0.6882, -0.2614, -0.5257), (-0.1625, 0.2614, -0.8507), (-0.6882, 0.2614, -0.5257), (0.2629, 0.4229, -0.5257), (1.103, -0.1873, -0.06215), (1.103, 0.1873, -0.06215), (1.439e-07, -0.6062, -0.06215), (0.6817, -0.4904, -0.06215), (-1.103, -0.1873, -0.06215), (-0.6817, -0.4904, -0.06215), (-0.6817, 0.4904, -0.06215), (-1.103, 0.1873, -0.06215), (0.6817, 0.4904, -0.06215), (1.439e-07, 0.6062, -0.06215), (0.988, -0.3752, 0.5181), (-0.3774, -0.6071, 0.5181), (-1.221, 5.255e-10, 0.5181), (-0.3774, 0.6071, 0.5181), (0.988, 0.3752, 0.5181), (0.2786, -0.4482, 0.9314), (0.9016, 1.375e-09, 0.9314), (-0.7294, -0.277, 0.9314), (-0.7294, 0.277, 0.9314), (0.2786, 0.4482, 0.9314)], [], [(0, 13, 12), (1, 13, 15), (0, 12, 17), (0, 17, 19), (0, 19, 16), (1, 15, 22), (2, 14, 24), (3, 18, 26), (4, 20, 28), (5, 21, 30), (1, 22, 25), (2, 24, 27), (3, 26, 29), (4, 28, 31), (5, 30, 23), (6, 32, 37), (7, 33, 39), (8, 34, 40), (9, 35, 41), (10, 36, 38), (12, 14, 2), (12, 13, 14), (13, 1, 14), (15, 16, 5), (15, 13, 16), (13, 0, 16), (17, 18, 3), (17, 12, 18), (12, 2, 18), (19, 20, 4), (19, 17, 20), (17, 3, 20), (16, 21, 5), (16, 19, 21), (19, 4, 21), (22, 23, 10), (22, 15, 23), (15, 5, 23), (24, 25, 6), (24, 14, 25), (14, 1, 25), (26, 27, 7), (26, 18, 27), (18, 2, 27), (28, 29, 8), (28, 20, 29), (20, 3, 29), (30, 31, 9), (30, 21, 31), (21, 4, 31), (25, 32, 6), (25, 22, 32), (22, 10, 32), (27, 33, 7), (27, 24, 33), (24, 6, 33), (29, 34, 8), (29, 26, 34), (26, 7, 34), (31, 35, 9), (31, 28, 35), (28, 8, 35), (23, 36, 10), (23, 30, 36), (30, 9, 36), (37, 38, 11), (37, 32, 38), (32, 10, 38), (39, 37, 11), (39, 33, 37), (33, 6, 37), (40, 39, 11), (40, 34, 39), (34, 7, 39), (41, 40, 11), (41, 35, 40), (35, 8, 40), (38, 41, 11), (38, 36, 41), (36, 9, 41)])
me_icosphere_001.materials.append(mat_cactus)
me_icosphere_001.use_remesh_preserve_volume = False
me_icosphere_001.use_remesh_preserve_attributes = False
me_icosphere_001.use_mirror_vertex_groups = False
me_icosphere_001.update()

# ---- objects
ob_icosphere_010 = bpy.data.objects.new('Icosphere.010', me_icosphere_017)
ob_icosphere_008 = bpy.data.objects.new('Icosphere.008', me_icosphere_016)
ob_icosphere_007 = bpy.data.objects.new('Icosphere.007', me_icosphere_015)
ob_icosphere_000 = bpy.data.objects.new('Icosphere.000', me_icosphere_014)
ob_icosphere_011 = bpy.data.objects.new('Icosphere.011', me_icosphere_012)
ob_icosphere_009 = bpy.data.objects.new('Icosphere.009', me_icosphere_010)
ob_icosphere_006 = bpy.data.objects.new('Icosphere.006', me_icosphere_006)
ob_icosphere_005 = bpy.data.objects.new('Icosphere.005', me_icosphere_005)
ob_icosphere_004 = bpy.data.objects.new('Icosphere.004', me_icosphere_004)
ob_icosphere_003 = bpy.data.objects.new('Icosphere.003', me_icosphere_003)
ob_icosphere_002 = bpy.data.objects.new('Icosphere.002', me_icosphere_002)
ob_icosphere_001 = bpy.data.objects.new('Icosphere.001', me_icosphere_001)

# ---- transforms, parenting, visibility, modifiers, constraints
ob_icosphere_010.location = (-1.136, -0.1816, 3.923)
ob_icosphere_010.rotation_euler = (-0.1832, 0.6266, 2.278)
ob_icosphere_010.scale = (0.6406, 0.3877, 0.9819)
ob_icosphere_010.lineart.crease_threshold = 0.0
_m = ob_icosphere_010.modifiers.new('Decimate', 'DECIMATE')
_m.ratio = 0.4491
ob_icosphere_008.location = (-1.461, -2.142, 4.556)
ob_icosphere_008.rotation_euler = (1.519, 0.09755, 4.38)
ob_icosphere_008.scale = (0.5255, 0.318, 0.8055)
ob_icosphere_008.lineart.crease_threshold = 0.0
_m = ob_icosphere_008.modifiers.new('Decimate', 'DECIMATE')
_m.ratio = 0.3287
ob_icosphere_007.location = (-0.7147, -0.4478, 5.008)
ob_icosphere_007.rotation_euler = (0.7366, 0.2429, 0.6552)
ob_icosphere_007.scale = (0.4272, 0.2585, 0.6548)
ob_icosphere_007.lineart.crease_threshold = 0.0
_m = ob_icosphere_007.modifiers.new('Decimate', 'DECIMATE')
_m.ratio = 0.3287
ob_icosphere_000.location = (-1.433, 0.0242, 5.157)
ob_icosphere_000.rotation_euler = (0.01795, -0.1335, -1.559)
ob_icosphere_000.scale = (0.3004, 0.1818, 0.4604)
ob_icosphere_000.lineart.crease_threshold = 0.0
_m = ob_icosphere_000.modifiers.new('Decimate', 'DECIMATE')
_m.ratio = 0.4491
ob_icosphere_011.location = (1.136, -1.114, 4.253)
ob_icosphere_011.rotation_euler = (0.01795, -0.1335, -3.211)
ob_icosphere_011.scale = (0.6406, 0.3877, 0.9819)
ob_icosphere_011.lineart.crease_threshold = 0.0
_m = ob_icosphere_011.modifiers.new('Decimate', 'DECIMATE')
_m.ratio = 0.4491
ob_icosphere_009.location = (0.6954, -1.276, 5.605)
ob_icosphere_009.rotation_euler = (0.7366, 0.2429, -1.302)
ob_icosphere_009.scale = (0.5255, 0.318, 0.8055)
ob_icosphere_009.lineart.crease_threshold = 0.0
_m = ob_icosphere_009.modifiers.new('Decimate', 'DECIMATE')
_m.ratio = 0.3287
ob_icosphere_006.location = (-0.4665, -2.396, 4.097)
ob_icosphere_006.rotation_euler = (-0.5218, -0.6443, 1.018)
ob_icosphere_006.scale = (0.3908, 0.2365, 0.5989)
ob_icosphere_006.lineart.crease_threshold = 0.0
_m = ob_icosphere_006.modifiers.new('Decimate', 'DECIMATE')
_m.ratio = 0.213
ob_icosphere_005.location = (0.08043, -2.213, 3.236)
ob_icosphere_005.rotation_euler = (-0.3938, -0.574, 2.201)
ob_icosphere_005.scale = (0.5248, 0.3176, 0.8043)
ob_icosphere_005.lineart.crease_threshold = 0.0
_m = ob_icosphere_005.modifiers.new('Decimate', 'DECIMATE')
_m.ratio = 0.4491
ob_icosphere_004.location = (1.822, -0.04113, 3.336)
ob_icosphere_004.rotation_euler = (1.519, 0.09755, 2.727)
ob_icosphere_004.scale = (0.5255, 0.318, 0.8055)
ob_icosphere_004.lineart.crease_threshold = 0.0
_m = ob_icosphere_004.modifiers.new('Decimate', 'DECIMATE')
_m.ratio = 0.3287
ob_icosphere_003.location = (-1.118, -0.7002, 2.659)
ob_icosphere_003.rotation_euler = (-0.3271, 0.088, 1.662)
ob_icosphere_003.scale = (0.7056, 0.427, 1.081)
ob_icosphere_003.lineart.crease_threshold = 0.0
_m = ob_icosphere_003.modifiers.new('Decimate', 'DECIMATE')
_m.ratio = 0.2917
ob_icosphere_002.location = (1.106, -1.107, 2.703)
ob_icosphere_002.rotation_euler = (-0.1832, 0.6266, 0.6255)
ob_icosphere_002.scale = (0.6406, 0.3877, 0.9819)
ob_icosphere_002.lineart.crease_threshold = 0.0
_m = ob_icosphere_002.modifiers.new('Decimate', 'DECIMATE')
_m.ratio = 0.4491
ob_icosphere_001.location = (0.006081, -1.156, 1.678)
ob_icosphere_001.rotation_euler = (0.337, 0.04253, -0.3776)
ob_icosphere_001.scale = (0.8061, 0.4878, 1.235)
ob_icosphere_001.lineart.crease_threshold = 0.0
_m = ob_icosphere_001.modifiers.new('Decimate', 'DECIMATE')
_m.ratio = 0.3472

# ---- collection membership
col_collection_1.objects.link(ob_icosphere_010)
col_collection_1.objects.link(ob_icosphere_008)
col_collection_1.objects.link(ob_icosphere_007)
col_collection_1.objects.link(ob_icosphere_000)
col_collection_1.objects.link(ob_icosphere_011)
col_collection_1.objects.link(ob_icosphere_009)
col_collection_1.objects.link(ob_icosphere_006)
col_collection_1.objects.link(ob_icosphere_005)
col_collection_1.objects.link(ob_icosphere_004)
col_collection_1.objects.link(ob_icosphere_003)
col_collection_1.objects.link(ob_icosphere_002)
col_collection_1.objects.link(ob_icosphere_001)

# ---- scene / render settings (as saved in the file)
scene.frame_start = 1; scene.frame_end = 250; scene.frame_set(1)
scene.render.engine = 'BLENDER_EEVEE_NEXT'
scene.render.resolution_percentage = 50
scene.render.dither_intensity = 0.0
scene.cycles.use_denoising = False
scene.cycles.samples = 10
scene.cycles.sampling_pattern = 'TABULATED_SOBOL'
scene.cycles.light_sampling_threshold = 0.0
scene.cycles.use_adaptive_sampling = False
scene.cycles.use_light_tree = False
scene.cycles.blur_glossy = 0.0
scene.cycles.pixel_filter_type = 'GAUSSIAN'
scene.cycles.sample_clamp_indirect = 0.0
scene.view_settings.view_transform = 'Standard'
bpy.context.view_layer.update()

# ---- added for rendering (the .blend has no active camera and no usable light): camera, sun
cam_auto = bpy.data.cameras.new('AutoCamera')
cam_auto.lens = 50.0
cam_auto.sensor_width = 36.0
cam_auto.clip_end = 1000.0
ob_auto_camera = bpy.data.objects.new('AutoCamera', cam_auto)
scene.collection.objects.link(ob_auto_camera)
ob_auto_camera.location = (8.71176, -11.4271, 10.3594)
ob_auto_camera.rotation_euler = (1.09748, -7.21219e-08, 0.694738)
scene.camera = ob_auto_camera
light_auto_sun = bpy.data.lights.new('AutoSun', 'SUN')
light_auto_sun.energy = 3.0
light_auto_sun.angle = 0.0523599
ob_auto_sun = bpy.data.objects.new('AutoSun', light_auto_sun)
scene.collection.objects.link(ob_auto_sun)
ob_auto_sun.rotation_euler = (0.872665, 0.174533, 0.523599)
bpy.context.view_layer.update()
